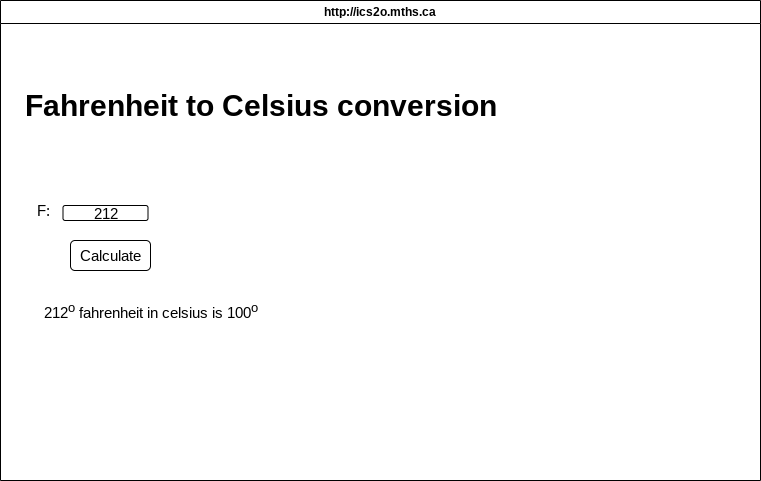

The diagram above was exported from draw.io. Its source (the exported page's mxGraphModel, read from the mxfile embedded in the PNG):
<mxGraphModel dx="1086" dy="692" grid="1" gridSize="10" guides="1" tooltips="1" connect="1" arrows="1" fold="1" page="1" pageScale="1" pageWidth="850" pageHeight="1100" math="0" shadow="0">
  <root>
    <mxCell id="0" />
    <mxCell id="1" parent="0" />
    <mxCell id="7" value="http://ics2o.mths.ca" style="swimlane;whiteSpace=wrap;html=1;" parent="1" vertex="1">
      <mxGeometry y="30" width="760" height="480" as="geometry" />
    </mxCell>
    <mxCell id="20" value="&lt;h1&gt;Fahrenheit to Celsius conversion&lt;/h1&gt;" style="text;html=1;align=center;verticalAlign=middle;resizable=0;points=[];autosize=1;strokeColor=none;fillColor=none;fontSize=15;" vertex="1" parent="7">
      <mxGeometry x="10" y="60" width="500" height="90" as="geometry" />
    </mxCell>
    <mxCell id="17" value="Calculate" style="rounded=1;whiteSpace=wrap;html=1;fontSize=15;" vertex="1" parent="7">
      <mxGeometry x="70" y="240" width="80" height="30" as="geometry" />
    </mxCell>
    <mxCell id="18" value="212&lt;sup&gt;o&amp;nbsp;&lt;/sup&gt;fahrenheit in celsius is 100&lt;sup&gt;o&lt;/sup&gt;" style="text;html=1;align=center;verticalAlign=middle;resizable=0;points=[];autosize=1;strokeColor=none;fillColor=none;fontSize=15;" vertex="1" parent="7">
      <mxGeometry x="30" y="290" width="240" height="40" as="geometry" />
    </mxCell>
    <mxCell id="8" value="212" style="rounded=1;whiteSpace=wrap;html=1;fontSize=15;" vertex="1" parent="1">
      <mxGeometry x="62.5" y="235" width="85" height="15" as="geometry" />
    </mxCell>
    <mxCell id="9" value="F:" style="text;html=1;align=center;verticalAlign=middle;resizable=0;points=[];autosize=1;strokeColor=none;fillColor=none;fontSize=15;" vertex="1" parent="1">
      <mxGeometry x="22.5" y="225" width="40" height="30" as="geometry" />
    </mxCell>
  </root>
</mxGraphModel>